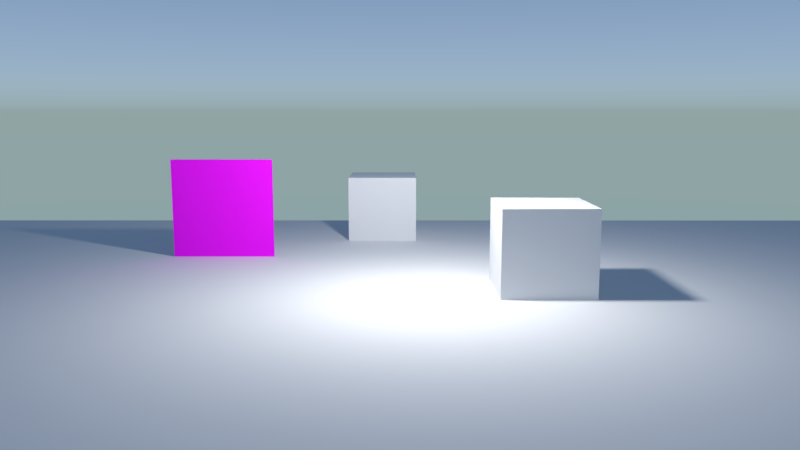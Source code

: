 # Source: tilesheet_walkcycle.blend  (saved by Blender 2.93.21; exported with 4.5.12 LTS)
import bpy
from mathutils import Matrix  # noqa: F401  (used for matrix-valued properties, if any)

bpy.ops.wm.read_factory_settings(use_empty=True)
scene = bpy.context.scene
scene.name = 'Scene'

# ---- collections
col_collection_1 = bpy.data.collections.new('Collection 1'); scene.collection.children.link(col_collection_1)
col_collection_2 = bpy.data.collections.new('Collection 2'); scene.collection.children.link(col_collection_2)
col_collection_2.hide_render = True
col_collection_2.hide_viewport = True

# ---- images (referenced by path relative to the original .blend; pixels are not part of the script)
import os
ASSET_DIR = os.environ.get("B2B_ASSET_DIR", "")  # directory of the original .blend (textures are referenced by path, not embedded)
HERE = os.path.dirname(os.path.abspath(__file__))  # packed textures are extracted next to this script under _unpacked/

def load_image(name, relpath, width, height, colorspace="sRGB"):
    """Load a texture the original file referenced (path relative to the .blend, or extracted next to this script)."""
    p = next((c for c in (os.path.join(HERE, relpath), os.path.join(ASSET_DIR, relpath)) if relpath and os.path.exists(c)), "")
    if p:
        img = bpy.data.images.load(p, check_existing=True)
        img.name = name
    else:  # same state as the original file: an image datablock whose file is absent (Cycles renders it pink)
        img = bpy.data.images.new(name, width, height)
        img.source = "FILE"
        img.filepath = "//" + (relpath or name)
    img.colorspace_settings.name = colorspace
    return img
img_sprite_tux_png = load_image('sprite_tux.png', 'sprite_tux.png', 1024, 1024, 'sRGB')

# ---- materials (node trees are filled in below, after node groups)
mat_tux = bpy.data.materials.new('Tux')
mat_tux.alpha_threshold = 0.0
mat_tux.use_transparent_shadow = False
mat_tux.roughness = 0.5
mat_tux.line_color = (0.0, 0.0, 0.0, 1.0)

# ---- node groups
ng_armory_pbr = bpy.data.node_groups.new('Armory PBR', 'ShaderNodeTree')
_s = ng_armory_pbr.interface.new_socket(name='Surface', in_out='OUTPUT', socket_type='NodeSocketShader')
_s = ng_armory_pbr.interface.new_socket(name='Displacement', in_out='OUTPUT', socket_type='NodeSocketFloat')
_s = ng_armory_pbr.interface.new_socket(name='Base Color', in_out='INPUT', socket_type='NodeSocketColor')
_s.default_value = (0.8, 0.8, 0.8, 1.0)
_s = ng_armory_pbr.interface.new_socket(name='Opacity', in_out='INPUT', socket_type='NodeSocketFloat')
_s.default_value = 1.0
_s.min_value = 0.0
_s.max_value = 1.0
_s = ng_armory_pbr.interface.new_socket(name='Occlusion', in_out='INPUT', socket_type='NodeSocketFloat')
_s.default_value = 1.0
_s.min_value = 0.0
_s.max_value = 1.0
_s = ng_armory_pbr.interface.new_socket(name='Roughness', in_out='INPUT', socket_type='NodeSocketFloat')
_s.default_value = 0.1
_s.min_value = 0.0
_s.max_value = 1.0
_s = ng_armory_pbr.interface.new_socket(name='Metallic', in_out='INPUT', socket_type='NodeSocketFloat')
_s.min_value = 0.0
_s.max_value = 1.0
_s = ng_armory_pbr.interface.new_socket(name='Normal Map', in_out='INPUT', socket_type='NodeSocketColor')
_s.default_value = (0.5, 0.5, 1.0, 1.0)
_s = ng_armory_pbr.interface.new_socket(name='Emission', in_out='INPUT', socket_type='NodeSocketFloat')
_s.min_value = 0.0
_s.max_value = 100.0
_s = ng_armory_pbr.interface.new_socket(name='Height', in_out='INPUT', socket_type='NodeSocketFloat')
_s.min_value = 0.0
_s.max_value = 1.0
_s = ng_armory_pbr.interface.new_socket(name='Subsurface', in_out='INPUT', socket_type='NodeSocketFloat')
_s.min_value = 0.0
_s.max_value = 1.0
_N = ng_armory_pbr.nodes; _L = ng_armory_pbr.links
n0 = _N.new('ShaderNodeMix'); n0.name = 'Mix'; n0.location = (-970, 21)
n0.data_type = 'RGBA'
n0.blend_type = 'MULTIPLY'
n0.inputs[0].default_value = 1.0
n1 = _N.new('NodeGroupInput'); n1.name = 'Group Input'; n1.location = (-1317, -92)
n1.width = 152
n2 = _N.new('ShaderNodeMixShader'); n2.name = 'Mix Shader'; n2.location = (-438, -318)
n3 = _N.new('ShaderNodeEmission'); n3.name = 'Emission'; n3.location = (-721, -589)
n4 = _N.new('ShaderNodeBsdfPrincipled'); n4.name = 'Principled BSDF'; n4.location = (-744, -47)
n4.width = 185
n4.subsurface_method = 'BURLEY'
n4.inputs[3].default_value = 1.45
n4.inputs[8].default_value = 1.0
n4.inputs[9].default_value = (1.0, 1.0, 1.0)
n4.inputs[27].default_value = (0.0, 0.0, 0.0, 1.0)
n4.inputs[28].default_value = 1.0
n5 = _N.new('ShaderNodeNormalMap'); n5.name = 'Normal Map'; n5.location = (-1079, -425)
n6 = _N.new('NodeGroupOutput'); n6.name = 'Group Output'; n6.location = (-21, -242)
n6.width = 158
n7 = _N.new('ShaderNodeMixShader'); n7.name = 'Mix Shader.001'; n7.location = (-255, -71)
n8 = _N.new('ShaderNodeBsdfTransparent'); n8.name = 'Transparent BSDF'; n8.location = (-444, -142)
n9 = _N.new('ShaderNodeMix'); n9.name = 'Mix.001'; n9.location = (-914, -167)
n9.data_type = 'RGBA'
n9.inputs[7].default_value = (0.7, 0.1, 0.1, 1.0)
_L.new(n1.outputs[3], n4.inputs[2])
_L.new(n1.outputs[4], n4.inputs[1])
_L.new(n1.outputs[7], n6.inputs[1])
_L.new(n1.outputs[2], n0.inputs[7])
_L.new(n1.outputs[0], n0.inputs[6])
_L.new(n1.outputs[6], n2.inputs[0])
_L.new(n1.outputs[0], n3.inputs[0])
_L.new(n3.outputs[0], n2.inputs[2])
_L.new(n4.outputs[0], n2.inputs[1])
_L.new(n1.outputs[5], n5.inputs[1])
_L.new(n5.outputs[0], n4.inputs[5])
_L.new(n1.outputs[1], n7.inputs[0])
_L.new(n8.outputs[0], n7.inputs[1])
_L.new(n2.outputs[0], n7.inputs[2])
_L.new(n7.outputs[0], n6.inputs[0])
_L.new(n0.outputs[2], n9.inputs[6])
_L.new(n1.outputs[8], n9.inputs[0])
_L.new(n1.outputs[8], n4.inputs[10])
_L.new(n9.outputs[2], n4.inputs[0])
n6.is_active_output = True

# ---- material node trees
mat_tux.use_nodes = True; mat_tux.node_tree.nodes.clear()
_N = mat_tux.node_tree.nodes; _L = mat_tux.node_tree.links
n0 = _N.new('ShaderNodeTexImage'); n0.name = 'Image Texture.001'; n0.location = (-1, 401)
n0.width = 140
n0.image = img_sprite_tux_png
n1 = _N.new('ShaderNodeGroup'); n1.name = 'Group'; n1.location = (198, 403)
n1.node_tree = ng_armory_pbr
n1.inputs[2].default_value = 1.0
n1.inputs[3].default_value = 1.0
n1.inputs[4].default_value = 0.0
n1.inputs[5].default_value = (0.5, 0.5, 1.0, 1.0)
n1.inputs[6].default_value = 0.0
n1.inputs[7].default_value = 0.0
n1.inputs[8].default_value = 0.0
n2 = _N.new('ShaderNodeOutputMaterial'); n2.name = 'Material Output'; n2.location = (400, 400)
_L.new(n1.outputs[0], n2.inputs[0])
_L.new(n0.outputs[0], n1.inputs[0])
_L.new(n0.outputs[1], n1.inputs[1])
n2.is_active_output = True

# ---- world
world_world = bpy.data.worlds.new('World'); scene.world = world_world
world_world.use_nodes = True; world_world.node_tree.nodes.clear()
_N = world_world.node_tree.nodes; _L = world_world.node_tree.links
n0 = _N.new('ShaderNodeOutputWorld'); n0.name = 'World Output'; n0.location = (300, 300)
n1 = _N.new('ShaderNodeBackground'); n1.name = 'Background'; n1.location = (10, 300)
n1.inputs[1].default_value = 2.0
n2 = _N.new('ShaderNodeTexSky'); n2.name = 'Sky Texture'; n2.location = (-190, 280)
n2.sky_type = 'HOSEK_WILKIE'
_L.new(n1.outputs[0], n0.inputs[0])
_L.new(n2.outputs[0], n1.inputs[0])
n0.is_active_output = True
world_world.color = (0.05088, 0.05088, 0.05088)
world_world.use_sun_shadow = False
world_world.sun_shadow_jitter_overblur = 0.0
world_world.cycles.sampling_method = 'MANUAL'

# ---- cameras
cam_camera = bpy.data.cameras.new('Camera')
cam_camera.clip_end = 100.0
cam_camera.lens = 30.0
cam_camera.sensor_width = 32.0
cam_camera.sensor_height = 18.0
cam_camera.ortho_scale = 7.314
cam_camera.dof.focus_distance = 0.0
cam_camera.dof.aperture_fstop = 128.0

# ---- lights
light_point = bpy.data.lights.new('Point', 'POINT')
light_point.transmission_factor = 0.0
light_point.energy = 200.0
light_point.shadow_buffer_clip_start = 0.5
light_point.shadow_soft_size = 0.1
light_point.shadow_maximum_resolution = 0.006
light_point.use_absolute_resolution = True

# ---- meshes
me_cube = bpy.data.meshes.new('Cube')
me_cube.from_pydata([(-1.0, -1.0, -1.0), (-1.0, -1.0, 1.0), (-1.0, 1.0, -1.0), (-1.0, 1.0, 1.0), (1.0, -1.0, -1.0), (1.0, -1.0, 1.0), (1.0, 1.0, -1.0), (1.0, 1.0, 1.0)], [], [(0, 1, 3, 2), (2, 3, 7, 6), (6, 7, 5, 4), (4, 5, 1, 0), (2, 6, 4, 0), (7, 3, 1, 5)])
me_cube.use_remesh_preserve_volume = False
me_cube.use_remesh_preserve_attributes = False
me_cube.use_mirror_vertex_groups = False
me_cube.update()
me_cube_004 = bpy.data.meshes.new('Cube.004')
me_cube_004.from_pydata([(-1.0, -1.0, -1.0), (-1.0, -1.0, 1.0), (-1.0, 1.0, -1.0), (-1.0, 1.0, 1.0), (1.0, -1.0, -1.0), (1.0, -1.0, 1.0), (1.0, 1.0, -1.0), (1.0, 1.0, 1.0)], [], [(0, 1, 3, 2), (2, 3, 7, 6), (6, 7, 5, 4), (4, 5, 1, 0), (2, 6, 4, 0), (7, 3, 1, 5)])
me_cube_004.materials.append(None)
me_cube_004.use_remesh_preserve_volume = False
me_cube_004.use_remesh_preserve_attributes = False
me_cube_004.use_mirror_vertex_groups = False
me_cube_004.update()
me_plane = bpy.data.meshes.new('Plane')
me_plane.from_pydata([(-0.5, 2.186e-08, -0.5), (0.5, 2.186e-08, -0.5), (-0.5, -2.186e-08, 0.5), (0.5, -2.186e-08, 0.5)], [], [(0, 1, 3, 2)])
_uv = me_plane.uv_layers.new(name='UVMap')
_uv.uv.foreach_set('vector', [2.476e-05, 2.475e-05, 0.0613, 2.475e-05, 0.0613, 1.0, 2.475e-05, 1.0])
me_plane.materials.append(None)
me_plane.use_remesh_preserve_volume = False
me_plane.use_remesh_preserve_attributes = False
me_plane.use_mirror_vertex_groups = False
me_plane.update()

# ---- objects
ob_cube_001 = bpy.data.objects.new('Cube.001', me_cube)
ob_cube = bpy.data.objects.new('Cube', me_cube)
ob_camera = bpy.data.objects.new('Camera', cam_camera)
ob_plane = bpy.data.objects.new('Plane', me_cube_004)
ob_tux = bpy.data.objects.new('Tux', me_plane)
ob_point = bpy.data.objects.new('Point', light_point)

# ---- transforms, parenting, visibility, modifiers, constraints
ob_cube_001.location = (-0.3417, 3.417, 0.3036)
ob_cube_001.scale = (0.3762, 0.3762, 0.3762)
ob_cube_001.lineart.crease_threshold = 0.0
ob_cube.location = (1.009, 0.725, 0.3036)
ob_cube.scale = (0.3762, 0.3762, 0.3762)
ob_cube.lineart.crease_threshold = 0.0
ob_camera.location = (-0.1329, -5.268, 1.405)
ob_camera.rotation_euler = (1.421, 3.153e-07, 0.001388)
ob_camera.lock_rotations_4d = False
ob_camera.empty_display_type = 'ARROWS'
ob_camera.color = (0.0, 0.0, 0.0, 0.0)
ob_camera.display_type = 'WIRE'
ob_camera.lineart.crease_threshold = 0.0
ob_plane.location = (0.0, 0.4136, -0.04313)
ob_plane.scale = (6.027, 4.216, 0.01619)
ob_plane.lineart.crease_threshold = 0.0
ob_tux.location = (-1.898, 2.104, 0.4429)
ob_tux.rotation_mode = 'QUATERNION'
ob_tux.rotation_quaternion = (1.0, 0.0, 0.0, 0.0)
ob_tux.lineart.crease_threshold = 0.0
ob_tux.material_slots[0].link = 'OBJECT'; ob_tux.material_slots[0].material = mat_tux
ob_point.location = (0.08042, 0.391, 1.849)
ob_point.lineart.crease_threshold = 0.0

# ---- collection membership
col_collection_1.objects.link(ob_cube_001)
col_collection_1.objects.link(ob_cube)
col_collection_1.objects.link(ob_camera)
col_collection_1.objects.link(ob_plane)
col_collection_1.objects.link(ob_tux)
col_collection_1.objects.link(ob_point)
col_collection_2.objects.link(ob_camera)
col_collection_2.objects.link(ob_point)

# ---- scene / render settings (as saved in the file)
scene.camera = ob_camera
scene.frame_start = 1; scene.frame_end = 250; scene.frame_set(2)
scene.render.engine = 'BLENDER_EEVEE_NEXT'
scene.render.resolution_percentage = 50
scene.render.fps = 60
scene.render.dither_intensity = 0.0
scene.render.motion_blur_shutter = 1.0
scene.cycles.use_denoising = False
scene.cycles.samples = 128
scene.cycles.sampling_pattern = 'TABULATED_SOBOL'
scene.cycles.use_adaptive_sampling = False
scene.cycles.use_light_tree = False
scene.view_settings.view_transform = 'Standard'
bpy.context.view_layer.update()
